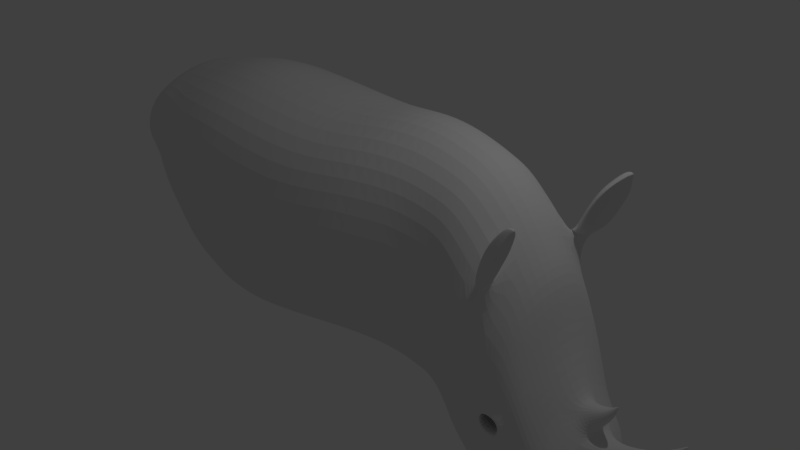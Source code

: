 # Source: rhino.blend  (saved by Blender 2.79.0; exported with 4.5.12 LTS)
import bpy
from mathutils import Matrix  # noqa: F401  (used for matrix-valued properties, if any)

bpy.ops.wm.read_factory_settings(use_empty=True)
scene = bpy.context.scene
scene.name = 'Scene'

# ---- collections
col_collection_1 = bpy.data.collections.new('Collection 1'); scene.collection.children.link(col_collection_1)

# ---- world
world_world = bpy.data.worlds.new('World'); scene.world = world_world
world_world.color = (0.05088, 0.05088, 0.05088)
world_world.use_sun_shadow = False
world_world.sun_shadow_jitter_overblur = 0.0
world_world.cycles.sampling_method = 'MANUAL'

# ---- cameras
cam_camera = bpy.data.cameras.new('Camera')
cam_camera.clip_end = 100.0
cam_camera.lens = 35.0
cam_camera.sensor_width = 32.0
cam_camera.sensor_height = 18.0
cam_camera.ortho_scale = 7.314
cam_camera.dof.focus_distance = 0.0
cam_camera.dof.aperture_fstop = 128.0

# ---- lights
light_lamp = bpy.data.lights.new('Lamp', 'POINT')
light_lamp.transmission_factor = 0.0
light_lamp.cutoff_distance = 30.0
light_lamp.energy = 100.0
light_lamp.shadow_buffer_clip_start = 1.001
light_lamp.shadow_soft_size = 0.1
light_lamp.shadow_maximum_resolution = 0.006
light_lamp.use_absolute_resolution = True

# ---- meshes
me_cube_001 = bpy.data.meshes.new('Cube.001')
me_cube_001.from_pydata([(-0.4477, -0.8835, -0.6972), (-0.6667, -0.9841, 1.845), (0.1285, -0.9368, -0.4975), (0.06701, -0.9571, 1.811), (-0.3971, 0.0, -0.8618), (-0.6593, 0.0, 2.037), (0.06954, 0.0, -0.7839), (0.06136, 0.0, 2.037), (-1.022, 0.0, -0.9591), (-1.028, -0.9126, -0.8012), (-1.222, -0.986, 1.876), (-1.222, 0.0, 2.108), (-1.769, 0.0, -0.852), (-1.668, -0.8779, -0.7085), (-1.693, -0.985, 1.869), (-1.752, 0.0, 2.235), (-2.228, 0.0, -0.6617), (-2.155, -0.8168, -0.4866), (-2.204, -0.948, 1.88), (-2.229, 0.0, 2.212), (-2.68, 0.0, -0.294), (-2.619, -0.6849, -0.1478), (-2.7, -0.8523, 1.832), (-2.681, 0.0, 2.101), (-3.101, 0.0, -0.1006), (-3.164, -0.6411, 0.03996), (-3.061, -0.6869, 1.793), (-3.09, 0.0, 2.015), (-3.412, 0.0, -0.08359), (-3.433, -0.6205, 0.1888), (-3.416, -0.6554, 1.704), (-3.435, 0.0, 1.929), (-3.662, 0.0, -0.08738), (-3.758, -0.5148, 0.2554), (-3.734, -0.5519, 1.533), (-3.747, 0.0, 1.722), (-4.064, 0.0, -0.03504), (-3.987, -0.3403, 0.3448), (-4.046, -0.3845, 1.267), (-4.107, 0.0, 1.353), (0.7989, 0.0, 2.206), (0.7957, -0.8039, 1.902), (0.8365, -0.8029, -0.4609), (0.835, 0.0, -0.7931), (1.386, 0.0, 2.201), (1.377, -0.6761, 1.874), (1.452, -0.6412, -0.4423), (1.373, 0.0, -0.6077), (1.829, 0.0, 2.08), (1.792, -0.637, 1.769), (1.824, -0.8279, -0.4548), (1.805, 0.0, -0.6095), (2.093, -0.5974, 1.698), (2.021, -0.8286, -0.5688), (2.072, 0.0, -0.7944), (2.518, 0.0, 1.594), (2.589, -0.5887, 1.107), (2.424, -0.8172, -1.153), (2.488, 0.0, -1.45), (-4.303, 0.0, 0.43), (-4.199, -0.2172, 0.4858), (-4.178, -0.2571, 1.007), (-4.287, 0.0, 1.065), (2.79, 0.0, 1.158), (2.708, -0.692, 0.9425), (2.685, -0.7726, -1.426), (2.806, 0.0, -1.744), (3.105, 0.0, 0.2014), (3.071, -0.4921, 0.05317), (3.24, -0.5149, -1.6), (3.382, 0.0, -1.813), (3.415, 0.0, -0.3547), (3.308, -0.3977, -0.4528), (3.953, 0.0, -1.137), (3.342, -0.5504, -1.722), (3.399, 0.0, -1.89), (3.522, -0.426, -1.679), (3.585, 0.0, -1.816), (3.784, -0.1925, -1.074), (3.738, -0.4479, -1.422), (3.837, 0.0, -1.508), (-0.6554, -1.419, 1.212), (0.05656, -1.379, 1.232), (-1.236, -1.408, 1.271), (-1.686, -1.371, 1.344), (-2.203, -1.33, 1.319), (-2.69, -1.239, 1.334), (-3.068, -1.122, 1.426), (-3.418, -1.057, 1.426), (-3.697, -0.9225, 1.286), (-3.988, -0.7328, 1.076), (0.7931, -1.212, 1.329), (1.392, -0.9771, 1.317), (1.784, -0.8906, 1.226), (2.041, -0.8774, 1.126), (2.45, -0.8076, 0.8255), (-4.192, -0.3331, 0.9124), (-4.321, 0.0, 0.9733), (2.625, -0.8482, 0.6633), (3.097, -0.7305, -0.2344), (3.304, -0.6711, -0.7968), (3.534, -0.6399, -0.9697), (3.737, -0.3708, -1.19), (3.905, 0.0, -1.283), (3.604, 0.0, -0.7384), (3.552, -0.2718, -0.7313), (4.042, 0.0, -1.04), (3.873, -0.1473, -0.9976), (3.815, 0.0, -0.7556), (3.74, -0.1696, -0.8219), (4.189, 0.0, -0.9286), (4.12, -0.1017, -0.9097), (4.075, 0.0, -0.6462), (4.001, -0.1183, -0.7468), (4.338, 0.0, -0.7934), (4.287, -0.08292, -0.7837), (4.246, 0.0, -0.5576), (4.184, -0.09653, -0.6597), (4.414, 0.0, -0.6862), (4.378, -0.06998, -0.6754), (4.354, 0.0, -0.4796), (4.314, -0.07842, -0.5911), (4.513, 0.0, -0.5333), (4.502, -0.04073, -0.5112), (4.494, 0.0, -0.3725), (4.458, -0.05294, -0.4807), (4.618, 0.0, -0.2949), (4.604, -0.01501, -0.3092), (4.605, 0.0, -0.2742), (4.593, -0.0196, -0.3133), (0.04301, -1.242, -0.3671), (0.7705, -1.115, -0.2626), (1.418, -1.025, -0.2593), (1.812, -0.9973, -0.2662), (2.033, -0.8625, -0.3413), (2.371, -0.8998, -0.9084), (-4.342, 0.0, 0.6723), (3.746, -0.4339, -1.272), (3.882, 0.0, -1.383), (-0.6613, -1.303, -0.4563), (-1.236, -1.297, -0.4876), (-1.71, -1.276, -0.4016), (-2.18, -1.231, -0.2599), (-2.617, -1.123, 0.01643), (-3.071, -0.9384, 0.3013), (-3.368, -0.8177, 0.4449), (-3.673, -0.7137, 0.5117), (-3.986, -0.5789, 0.582), (-4.199, -0.3268, 0.6464), (2.667, -0.8953, -1.166), (3.087, -0.7976, -1.451), (3.407, -0.7055, -1.402), (3.501, -0.6367, -1.453), (3.516, 0.0, -0.3712), (3.411, -0.148, -0.5), (3.696, 0.0, -0.6221), (3.56, -0.1689, -0.6588), (3.631, 0.0, -0.3739), (3.583, -0.09967, -0.4251), (3.761, 0.0, -0.5083), (3.685, -0.1149, -0.5244), (3.719, 0.0, -0.3416), (3.726, -0.05355, -0.3598), (3.789, 0.0, -0.4296), (3.774, -0.0594, -0.4003), (3.811, 0.0, -0.2674), (3.8, -0.004729, -0.2791), (3.825, 0.0, -0.2717), (3.813, -0.007066, -0.2847), (2.45, -0.5653, 1.354), (2.713, -0.4881, 1.0), (2.388, -0.9539, 0.7429), (2.712, -0.8403, 0.4284), (2.629, -0.6661, 1.106), (2.563, -0.8671, 1.114), (2.704, -1.02, 1.005), (2.715, -0.612, 1.287), (2.613, -0.9278, 1.282), (2.791, -1.115, 1.169), (2.827, -0.6551, 1.543), (2.729, -0.9629, 1.543), (2.902, -1.158, 1.425), (2.9, -0.7475, 1.673), (2.848, -0.976, 1.67), (2.956, -1.116, 1.587), (3.001, -0.9376, 1.81), (3.006, -0.9671, 1.817), (3.009, -0.9855, 1.799), (2.67, -0.5748, 1.088), (2.71, -0.6522, 1.088), (2.722, -0.8359, 1.025), (2.785, -1.006, 0.9869), (2.796, -0.5981, 1.268), (2.66, -0.8842, 1.269), (2.872, -1.101, 1.151), (2.907, -0.6413, 1.525), (2.747, -0.9177, 1.513), (2.983, -1.145, 1.407), (2.981, -0.7336, 1.655), (2.851, -0.9389, 1.656), (3.037, -1.102, 1.568), (3.082, -0.9238, 1.792), (3.099, -0.9478, 1.788), (3.087, -0.9533, 1.799), (3.089, -0.9717, 1.781), (3.243, -0.568, -1.696), (3.329, 0.0, -1.884), (-0.6584, -1.561, 0.378), (-1.236, -1.553, 0.3916), (-1.684, -1.507, 0.4714), (-2.2, -1.436, 0.5296), (-2.688, -1.334, 0.6751), (-3.063, -1.194, 0.8638), (-3.389, -1.095, 0.9181), (-3.685, -0.9758, 0.8987), (-3.984, -0.7617, 0.814), (-4.198, -0.3613, 0.774), (0.04978, -1.511, 0.4326), (0.7818, -1.364, 0.5333), (1.4, -1.134, 0.529), (1.78, -0.9887, 0.4749), (2.048, -0.9557, 0.3834), (2.379, -0.9568, -0.08272), (-4.363, 0.0, 0.8035), (3.742, -0.4024, -1.231), (3.893, 0.0, -1.333), (2.703, -0.9006, -0.4068), (3.02, -0.8487, -0.4906), (3.364, -0.7325, -1.232), (3.485, -0.6831, -1.328), (2.145, 0.0, 1.93), (3.31, -0.7294, -1.154), (3.317, -0.6823, -1.511), (3.519, -0.6985, -1.219), (3.525, -0.6323, -1.516), (3.38, -0.6121, -1.371), (3.44, -0.5681, -1.403), (3.353, -0.6294, -1.262), (3.43, -0.5978, -1.323), (3.258, -0.3763, -1.348), (3.36, -0.319, -1.408), (3.213, -0.3825, -1.171), (3.341, -0.3519, -1.274), (3.128, -0.1284, -1.354), (3.283, -0.06312, -1.409), (3.082, -0.1355, -1.127), (3.261, -0.1007, -1.257), (0.0464, -1.376, 0.03275), (0.7762, -1.239, 0.1353), (1.409, -1.08, 0.1348), (1.796, -0.993, 0.1043), (2.04, -0.9091, 0.02108), (2.375, -0.9283, -0.4955), (-4.352, 0.0, 0.7379), (2.707, -0.9011, -0.6618), (-0.3091, -1.272, -0.4117), (-0.9488, -1.3, -0.472), (-1.473, -1.286, -0.4446), (-1.945, -1.253, -0.3307), (-2.844, -1.031, 0.1589), (-2.399, -1.177, -0.1217), (-3.219, -0.8781, 0.3731), (-3.52, -0.7657, 0.4783), (-3.827, -0.6463, 0.5356), (-4.27, -0.1634, 0.6594), (-4.107, -0.4528, 0.6151), (2.519, -0.8976, -1.037), (2.202, -0.8811, -0.6248), (1.922, -0.9299, -0.3038), (1.094, -1.07, -0.2609), (0.4068, -1.178, -0.3148), (-0.6598, -1.432, -0.03916), (-1.236, -1.425, -0.04802), (-1.697, -1.391, 0.03491), (-2.19, -1.333, 0.1348), (-2.653, -1.229, 0.3457), (-3.067, -1.066, 0.5826), (-3.378, -0.9561, 0.6815), (-3.679, -0.8448, 0.7052), (-3.982, -0.6703, 0.6868), (-4.202, -0.344, 0.7031), (0.4158, -1.437, 0.4829), (1.091, -1.249, 0.5311), (1.59, -1.061, 0.502), (1.914, -0.9722, 0.4292), (2.214, -0.9563, 0.1504), (2.534, -0.9273, -0.2257), (-0.3043, -1.536, 0.4053), (-0.9472, -1.557, 0.3848), (-1.46, -1.53, 0.4315), (-1.942, -1.471, 0.5005), (-2.876, -1.264, 0.7694), (-2.444, -1.385, 0.6023), (-3.226, -1.145, 0.891), (-3.537, -1.035, 0.9084), (-3.835, -0.8688, 0.8564), (-4.284, -0.1806, 0.7817), (-4.077, -0.5615, 0.7746), (1.615, -1.011, -0.2628), (-4.109, -0.5072, 0.6887), (-4.277, -0.172, 0.7205), (-3.831, -0.7575, 0.696), (-3.529, -0.9005, 0.6933), (-3.223, -1.011, 0.632), (-2.421, -1.281, 0.2403), (-2.86, -1.148, 0.4642), (-1.943, -1.362, 0.08487), (-1.466, -1.408, -0.006557), (-0.948, -1.428, -0.04359), (-0.3067, -1.404, -0.003201), (0.4113, -1.308, 0.08405), (1.093, -1.16, 0.1351), (1.918, -0.9511, 0.06271), (2.208, -0.9187, -0.2372), (2.527, -0.9124, -0.6314), (1.603, -1.036, 0.1196), (2.997, -0.8472, -0.7448), (2.673, -0.8978, -0.2543), (3.042, -0.7987, -0.4043), (2.678, -0.8965, -0.7673), (3.074, -0.798, -1.128), (2.962, -0.6438, -1.513), (2.918, -0.468, 0.7233), (3.094, 0.0, -1.778), (2.968, 0.0, 0.8401), (2.868, -0.7845, 0.2367), (2.877, -0.8464, -1.308), (2.884, -0.8482, -0.2836), (2.876, -0.8473, -0.9479), (2.869, -0.8747, -0.406), (2.859, -0.8741, -0.7145), (2.783, -0.9487, -0.4731), (2.934, -0.908, -0.5562), (2.775, -0.9444, -0.5882), (2.939, -0.8981, -0.6709), (2.875, -0.9255, -0.4975), (2.855, -0.9196, -0.6669), (2.6, -0.5796, -0.3733), (2.897, -0.4878, -0.4524), (2.601, -0.5609, -0.618), (2.87, -0.4704, -0.696), (2.756, -0.536, -0.372), (2.741, -0.5142, -0.6678), (2.453, -0.2708, -0.289), (2.853, -0.1469, -0.3959), (2.453, -0.2456, -0.6195), (2.817, -0.1234, -0.7248), (2.663, -0.212, -0.2872), (2.643, -0.1825, -0.6867)], [], [(130, 2, 42, 131, 270), (82, 3, 1, 81), (4, 6, 2, 0), (7, 5, 1, 3), (81, 1, 10, 83), (10, 11, 15, 14), (1, 5, 11, 10), (4, 0, 9, 8), (14, 15, 19, 18), (8, 9, 13, 12), (83, 10, 14, 84), (18, 19, 23, 22), (12, 13, 17, 16), (84, 14, 18, 85), (86, 22, 26, 87), (16, 17, 21, 20), (85, 18, 22, 86), (87, 26, 30, 88), (22, 23, 27, 26), (20, 21, 25, 24), (28, 29, 33, 32), (26, 27, 31, 30), (24, 25, 29, 28), (34, 35, 39, 38), (88, 30, 34, 89), (30, 31, 35, 34), (38, 39, 62, 61), (32, 33, 37, 36), (89, 34, 38, 90), (131, 42, 46, 132, 269), (7, 3, 41, 40), (2, 6, 43, 42), (315, 250, 220, 283), (42, 43, 47, 46), (40, 41, 45, 44), (133, 50, 53, 134, 268), (46, 47, 51, 50), (44, 45, 49, 48), (53, 54, 58, 57), (50, 51, 54, 53), (57, 58, 66, 65), (134, 53, 57, 135, 267), (96, 61, 62, 97), (36, 37, 60, 59), (90, 38, 61, 96), (323, 321, 69, 70), (55, 169, 170, 63), (135, 57, 65, 149, 266), (326, 321, 69, 150), (67, 68, 72, 71), (150, 205, 74, 232), (324, 322, 68, 67), (75, 74, 76, 77), (77, 76, 79, 80), (232, 74, 76, 234), (72, 105, 156, 154), (103, 73, 78, 102), (234, 76, 79, 137), (105, 101, 102, 78), (225, 103, 102, 224), (72, 100, 101, 105), (68, 99, 100, 72), (322, 325, 99, 68), (215, 90, 96, 216, 297), (216, 96, 97, 223, 296), (52, 94, 171, 169), (49, 93, 94, 52), (45, 92, 93, 49), (41, 91, 92, 45), (214, 89, 90, 215, 295), (213, 88, 89, 214, 294), (212, 87, 88, 213, 293), (210, 85, 86, 211, 292), (211, 86, 87, 212, 291), (209, 84, 85, 210, 290), (208, 83, 84, 209, 289), (207, 81, 83, 208, 288), (217, 82, 81, 207, 287), (3, 82, 91, 41), (104, 105, 109, 108), (107, 106, 110, 111), (105, 78, 107, 109), (78, 73, 106, 107), (113, 111, 115, 117), (108, 109, 113, 112), (109, 107, 111, 113), (117, 115, 119, 121), (111, 110, 114, 115), (112, 113, 117, 116), (120, 121, 125, 124), (115, 114, 118, 119), (116, 117, 121, 120), (124, 125, 129, 128), (121, 119, 123, 125), (119, 118, 122, 123), (128, 129, 127, 126), (125, 123, 127, 129), (123, 122, 126, 127), (2, 130, 255, 139, 0), (0, 139, 256, 140, 9), (9, 140, 257, 141, 13), (13, 141, 258, 142, 17), (21, 143, 259, 144, 25), (17, 142, 260, 143, 21), (25, 144, 261, 145, 29), (29, 145, 262, 146, 33), (33, 146, 263, 147, 37), (60, 148, 264, 136, 59), (37, 147, 265, 148, 60), (80, 138, 137, 79), (233, 234, 137, 224), (151, 152, 236, 235), (318, 320, 150, 232, 231), (330, 316, 334, 336), (314, 266, 149, 319), (313, 267, 135, 252), (312, 268, 134, 251), (46, 50, 133, 298, 132), (311, 269, 132, 249), (310, 270, 131, 248), (156, 155, 159, 160), (71, 72, 154, 153), (105, 104, 155, 156), (160, 159, 163, 164), (154, 156, 160, 158), (153, 154, 158, 157), (164, 163, 167, 168), (158, 160, 164, 162), (157, 158, 162, 161), (165, 166, 168, 167), (162, 164, 168, 166), (161, 162, 166, 165), (56, 64, 170, 169), (95, 56, 169, 171), (64, 98, 172, 170), (98, 95, 171, 172), (186, 187, 204, 203), (174, 175, 178, 177), (95, 98, 175, 174), (56, 95, 174, 173), (178, 175, 191, 194), (56, 173, 189, 188), (173, 174, 177, 176), (185, 186, 203, 201), (187, 184, 200, 204), (180, 181, 184, 183), (177, 178, 181, 180), (176, 177, 180, 179), (182, 183, 186, 185), (179, 180, 183, 182), (179, 182, 198, 195), (182, 185, 201, 198), (176, 179, 195, 192), (173, 176, 192, 189), (183, 184, 187, 186), (64, 56, 188, 189, 190, 191, 175, 98), (194, 193, 196, 197), (191, 190, 193, 194), (190, 189, 192, 193), (193, 192, 195, 196), (197, 196, 199, 200), (196, 195, 198, 199), (202, 201, 203, 204), (200, 199, 202, 204), (199, 198, 201, 202), (184, 181, 197, 200), (181, 178, 194, 197), (206, 205, 74, 75), (82, 217, 281, 218, 91), (91, 218, 282, 219, 92), (92, 219, 283, 220, 93), (93, 220, 284, 221, 94), (94, 221, 285, 222, 171), (171, 222, 286, 317, 172), (325, 327, 318, 99), (99, 318, 231, 100), (100, 231, 233, 101), (101, 233, 224, 102), (309, 287, 207, 271), (308, 288, 208, 272), (307, 289, 209, 273), (306, 290, 210, 274), (305, 291, 212, 276), (304, 292, 211, 275), (303, 293, 213, 277), (302, 294, 214, 278), (301, 295, 215, 279), (300, 296, 223, 253), (299, 297, 216, 280), (138, 225, 224, 137), (48, 49, 52, 230), (55, 230, 52, 169), (151, 228, 231, 232), (229, 152, 234, 233), (152, 151, 232, 234), (228, 229, 233, 231), (235, 236, 240, 239), (228, 151, 235, 237), (229, 228, 237, 238), (152, 229, 238, 236), (242, 241, 245, 246), (237, 235, 239, 241), (238, 237, 241, 242), (236, 238, 242, 240), (245, 243, 244, 246), (240, 242, 246, 244), (239, 240, 244, 243), (241, 239, 243, 245), (265, 299, 280, 148), (147, 279, 299, 265), (279, 215, 297, 299), (264, 300, 253, 136), (148, 280, 300, 264), (280, 216, 296, 300), (263, 301, 279, 147), (146, 278, 301, 263), (278, 214, 295, 301), (262, 302, 278, 146), (145, 277, 302, 262), (277, 213, 294, 302), (261, 303, 277, 145), (144, 276, 303, 261), (276, 212, 293, 303), (260, 304, 275, 143), (142, 274, 304, 260), (274, 210, 292, 304), (259, 305, 276, 144), (143, 275, 305, 259), (275, 211, 291, 305), (258, 306, 274, 142), (141, 273, 306, 258), (273, 209, 290, 306), (257, 307, 273, 141), (140, 272, 307, 257), (272, 208, 289, 307), (256, 308, 272, 140), (139, 271, 308, 256), (271, 207, 288, 308), (255, 309, 271, 139), (130, 247, 309, 255), (247, 217, 287, 309), (281, 310, 248, 218), (217, 247, 310, 281), (247, 130, 270, 310), (282, 311, 249, 219), (218, 248, 311, 282), (248, 131, 269, 311), (284, 312, 251, 221), (220, 250, 312, 284), (250, 133, 268, 312), (285, 313, 252, 222), (221, 251, 313, 285), (251, 134, 267, 313), (286, 314, 319, 317), (222, 252, 314, 286), (252, 135, 266, 314), (249, 315, 283, 219), (132, 298, 315, 249), (298, 133, 250, 315), (328, 319, 149, 326), (329, 227, 318, 327), (254, 226, 317, 319), (227, 316, 320, 318), (330, 254, 319, 328), (316, 330, 328, 320), (226, 329, 327, 317), (320, 328, 326, 150), (172, 317, 327, 325), (329, 226, 331, 335), (170, 172, 325, 322), (63, 170, 322, 324), (149, 65, 321, 326), (66, 65, 321, 323), (333, 336, 342, 339), (332, 335, 341, 338), (226, 254, 333, 331), (254, 330, 336, 333), (316, 227, 332, 334), (227, 329, 335, 332), (340, 338, 344, 346), (341, 337, 343, 347), (336, 334, 340, 342), (331, 333, 339, 337), (335, 331, 337, 341), (334, 332, 338, 340), (347, 348, 346, 344), (343, 345, 348, 347), (338, 341, 347, 344), (339, 342, 348, 345), (342, 340, 346, 348), (337, 339, 345, 343)])
me_cube_001.use_remesh_preserve_volume = False
me_cube_001.use_remesh_preserve_attributes = False
me_cube_001.use_mirror_vertex_groups = False
me_cube_001.update()

# ---- objects
ob_cube = bpy.data.objects.new('Cube', me_cube_001)
ob_lamp = bpy.data.objects.new('Lamp', light_lamp)
ob_camera = bpy.data.objects.new('Camera', cam_camera)

# ---- transforms, parenting, visibility, modifiers, constraints
ob_cube.location = (0.0, 0.0, 0.0)
ob_cube.lineart.crease_threshold = 0.0
_m = ob_cube.modifiers.new('Mirror', 'MIRROR')
_m.use_axis = (False, True, False)
_m.use_clip = True
_m = ob_cube.modifiers.new('Subsurf', 'SUBSURF')
_m.uv_smooth = 'PRESERVE_CORNERS'
_m.quality = 2
_m.levels = 0
_m.show_only_control_edges = False
ob_lamp.location = (4.076, 1.005, 5.904)
ob_lamp.rotation_euler = (0.6503, 0.05522, 1.866)
ob_lamp.lock_rotations_4d = False
ob_lamp.empty_display_type = 'ARROWS'
ob_lamp.color = (0.0, 0.0, 0.0, 0.0)
ob_lamp.lineart.crease_threshold = 0.0
ob_camera.location = (7.481, -6.508, 5.344)
ob_camera.rotation_euler = (1.109, 0.0, 0.8149)
ob_camera.lock_rotations_4d = False
ob_camera.empty_display_type = 'ARROWS'
ob_camera.color = (0.0, 0.0, 0.0, 0.0)
ob_camera.display_type = 'WIRE'
ob_camera.lineart.crease_threshold = 0.0

# ---- collection membership
col_collection_1.objects.link(ob_cube)
col_collection_1.objects.link(ob_lamp)
col_collection_1.objects.link(ob_camera)

# ---- scene / render settings (as saved in the file)
scene.camera = ob_camera
scene.frame_start = 1; scene.frame_end = 250; scene.frame_set(1)
scene.render.engine = 'BLENDER_EEVEE_NEXT'
scene.render.resolution_percentage = 50
scene.render.dither_intensity = 0.0
scene.cycles.use_denoising = False
scene.cycles.samples = 128
scene.cycles.sampling_pattern = 'TABULATED_SOBOL'
scene.cycles.use_adaptive_sampling = False
scene.cycles.use_light_tree = False
scene.cycles.blur_glossy = 0.0
scene.cycles.sample_clamp_indirect = 0.0
scene.view_settings.view_transform = 'Standard'
bpy.context.view_layer.update()
